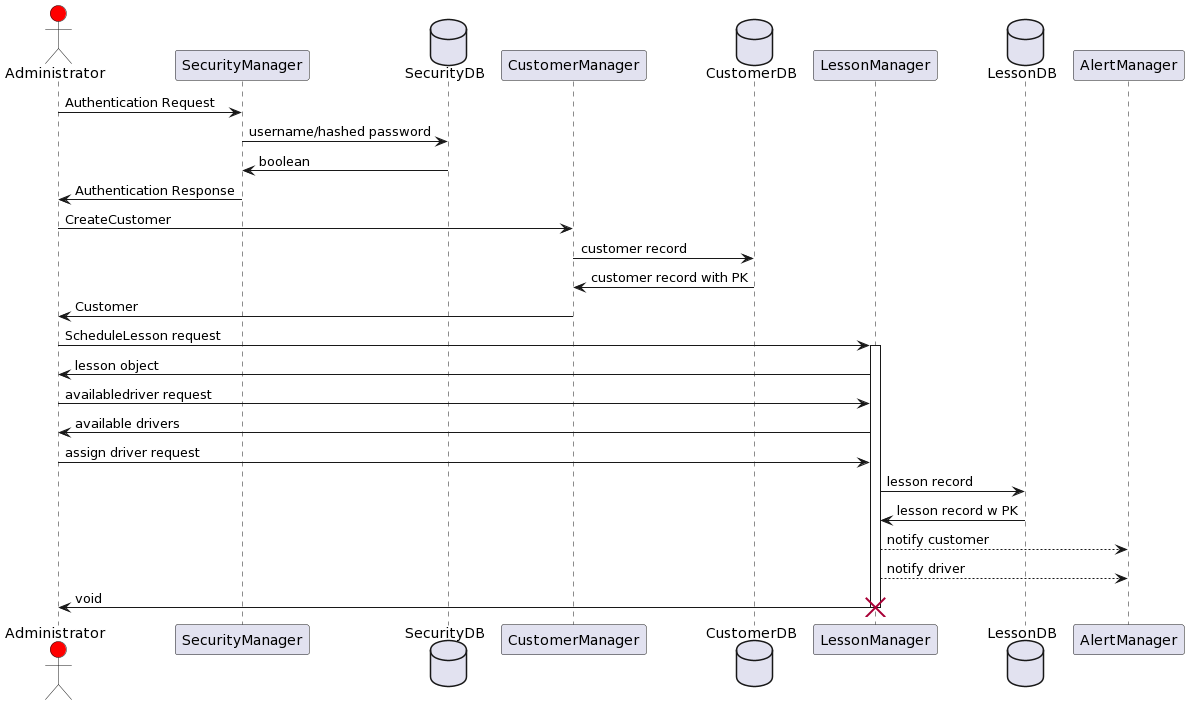

The diagram above was rendered by PlantUML. Its source (embedded in the PNG):
@startuml
actor Administrator #red
participant SecurityManager
database SecurityDB
participant CustomerManager
database CustomerDB

participant LessonManager
database LessonDB

Administrator -> SecurityManager:  Authentication Request
SecurityManager -> SecurityDB: username/hashed password
SecurityDB -> SecurityManager: boolean
SecurityManager -> Administrator: Authentication Response

Administrator -> CustomerManager: CreateCustomer
CustomerManager -> CustomerDB: customer record
CustomerDB -> CustomerManager: customer record with PK
CustomerManager -> Administrator: Customer

Administrator -> LessonManager: ScheduleLesson request
activate LessonManager
LessonManager -> Administrator: lesson object


Administrator -> LessonManager: availabledriver request
LessonManager -> Administrator: available drivers

Administrator -> LessonManager: assign driver request
LessonManager -> LessonDB: lesson record
LessonDB -> LessonManager: lesson record w PK
LessonManager --> AlertManager : notify customer
LessonManager --> AlertManager : notify driver
LessonManager -> Administrator: void
destroy LessonManager
@enduml